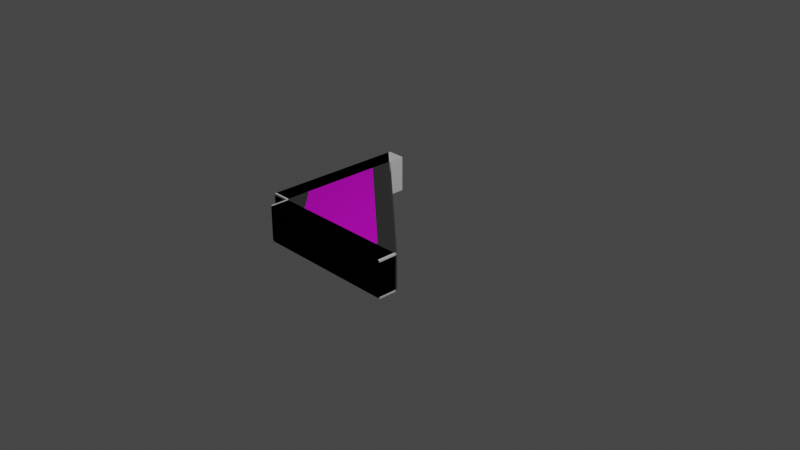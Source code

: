 # Source: b.blend  (saved by Blender 2.80.75; exported with 4.5.12 LTS)
import bpy
from mathutils import Matrix  # noqa: F401  (used for matrix-valued properties, if any)

bpy.ops.wm.read_factory_settings(use_empty=True)
scene = bpy.context.scene
scene.name = 'Scene'

# ---- collections
col_collection = bpy.data.collections.new('Collection'); scene.collection.children.link(col_collection)

# ---- images (referenced by path relative to the original .blend; pixels are not part of the script)
import os
ASSET_DIR = os.environ.get("B2B_ASSET_DIR", "")  # directory of the original .blend (textures are referenced by path, not embedded)
HERE = os.path.dirname(os.path.abspath(__file__))  # packed textures are extracted next to this script under _unpacked/

def load_image(name, relpath, width, height, colorspace="sRGB"):
    """Load a texture the original file referenced (path relative to the .blend, or extracted next to this script)."""
    p = next((c for c in (os.path.join(HERE, relpath), os.path.join(ASSET_DIR, relpath)) if relpath and os.path.exists(c)), "")
    if p:
        img = bpy.data.images.load(p, check_existing=True)
        img.name = name
    else:  # same state as the original file: an image datablock whose file is absent (Cycles renders it pink)
        img = bpy.data.images.new(name, width, height)
        img.source = "FILE"
        img.filepath = "//" + (relpath or name)
    img.colorspace_settings.name = colorspace
    return img
img_belt_png = load_image('belt.png', 'belt.png', 1024, 1024, 'sRGB')

# ---- materials (node trees are filled in below, after node groups)
mat_belt = bpy.data.materials.new('Belt')
mat_belt.use_transparent_shadow = False
mat_metal = bpy.data.materials.new('Metal')
mat_metal.use_transparent_shadow = False

# ---- material node trees
mat_belt.use_nodes = True; mat_belt.node_tree.nodes.clear()
_N = mat_belt.node_tree.nodes; _L = mat_belt.node_tree.links
n0 = _N.new('ShaderNodeOutputMaterial'); n0.name = 'Material Output'; n0.location = (331, 283)
n1 = _N.new('ShaderNodeBsdfPrincipled'); n1.name = 'Principled BSDF'; n1.location = (25, 278)
n1.distribution = 'GGX'
n1.subsurface_method = 'BURLEY'
n1.inputs[1].default_value = 0.2318
n1.inputs[3].default_value = 1.45
n1.inputs[20].default_value = 0.0
n1.inputs[27].default_value = (0.0, 0.0, 0.0, 1.0)
n1.inputs[28].default_value = 1.0
n2 = _N.new('ShaderNodeTexImage'); n2.name = 'Image Texture'; n2.location = (-521, 88)
n2.image = img_belt_png
n3 = _N.new('ShaderNodeInvert'); n3.name = 'Invert'; n3.location = (-180, 24)
n3.inputs[0].default_value = 0.45
_L.new(n1.outputs[0], n0.inputs[0])
_L.new(n2.outputs[0], n1.inputs[0])
_L.new(n2.outputs[0], n1.inputs[13])
_L.new(n2.outputs[1], n3.inputs[1])
_L.new(n3.outputs[0], n1.inputs[2])
n0.is_active_output = True
mat_metal.use_nodes = True; mat_metal.node_tree.nodes.clear()
_N = mat_metal.node_tree.nodes; _L = mat_metal.node_tree.links
n0 = _N.new('ShaderNodeOutputMaterial'); n0.name = 'Material Output'; n0.location = (300, 300)
n1 = _N.new('ShaderNodeBsdfPrincipled'); n1.name = 'Principled BSDF'; n1.location = (10, 300)
n1.distribution = 'GGX'
n1.subsurface_method = 'BURLEY'
n1.inputs[0].default_value = (0.3526, 0.3526, 0.3526, 1.0)
n1.inputs[1].default_value = 1.0
n1.inputs[2].default_value = 0.2636
n1.inputs[3].default_value = 1.45
n1.inputs[13].default_value = 0.3773
n1.inputs[27].default_value = (0.0, 0.0, 0.0, 1.0)
n1.inputs[28].default_value = 1.0
_L.new(n1.outputs[0], n0.inputs[0])
n0.is_active_output = True

# ---- world
world_world = bpy.data.worlds.new('World'); scene.world = world_world
world_world.use_nodes = True; world_world.node_tree.nodes.clear()
_N = world_world.node_tree.nodes; _L = world_world.node_tree.links
n0 = _N.new('ShaderNodeOutputWorld'); n0.name = 'World Output'; n0.location = (300, 300)
n1 = _N.new('ShaderNodeBackground'); n1.name = 'Background'; n1.location = (10, 300)
n1.inputs[0].default_value = (0.05088, 0.05088, 0.05088, 1.0)
_L.new(n1.outputs[0], n0.inputs[0])
n0.is_active_output = True
world_world.color = (0.05088, 0.05088, 0.05088)
world_world.use_sun_shadow = False
world_world.sun_shadow_jitter_overblur = 0.0

# ---- cameras
cam_camera = bpy.data.cameras.new('Camera')
cam_camera.clip_end = 100.0
cam_camera.ortho_scale = 7.314

# ---- lights
light_light = bpy.data.lights.new('Light', 'POINT')
light_light.transmission_factor = 0.0
light_light.energy = 1000.0
light_light.shadow_soft_size = 0.1
light_light.shadow_maximum_resolution = 0.006
light_light.use_absolute_resolution = True

# ---- meshes
me_cube = bpy.data.meshes.new('Cube')
me_cube.from_pydata([(-0.5333, -1.0, -0.2), (0.5333, -1.0, -0.2), (-1.0, -0.5333, 0.2), (-1.0, 0.5333, 0.2), (0.5333, -1.0, 0.2), (-0.5333, -1.0, 0.2), (-1.0, 0.5333, -0.2), (-1.0, -0.5333, -0.2), (-1.0, -0.8, 0.18), (-1.0, -0.78, 0.2), (-1.0, -0.78, -0.2), (-1.0, -0.8, -0.18), (-1.0, 0.78, 0.2), (-1.0, 0.8, 0.18), (-1.0, 0.8, -0.18), (-1.0, 0.78, -0.2), (-0.78, -1.0, 0.2), (-0.8, -1.0, 0.18), (-0.8, -1.0, -0.18), (-0.78, -1.0, -0.2), (0.8, -1.0, 0.18), (0.78, -1.0, 0.2), (0.78, -1.0, -0.2), (0.8, -1.0, -0.18), (-0.5333, -0.78, -0.2), (0.5333, -0.78, -0.2), (-0.5333, -0.78, 0.2), (0.5333, -0.78, 0.2), (-0.78, -0.78, -0.2), (-0.8, -0.8, -0.18), (0.78, -0.78, 0.2), (0.8, -0.78, 0.18), (0.78, -0.78, -0.2), (0.8, -0.78, -0.18), (-0.78, -0.78, 0.2), (-0.8, -0.8, 0.18), (-0.78, -0.5347, 0.2), (-0.78, -0.5347, -0.2)], [], [(25, 6, 15, 32), (27, 4, 21, 30), (22, 23, 20, 21, 4, 1), (0, 5, 16, 17, 18, 19), (33, 31, 20, 23), (29, 35, 8, 11), (2, 3, 6, 7), (6, 3, 12, 13, 14, 15), (25, 1, 0, 24), (4, 5, 0, 1), (9, 34, 16, 5, 26, 36, 2), (27, 3, 2, 36, 26), (28, 19, 18, 29), (30, 21, 20, 31), (32, 15, 14, 33), (34, 9, 8, 35), (10, 11, 8, 9, 2, 7), (16, 34, 35, 17), (22, 32, 33, 23), (12, 30, 31, 13), (10, 28, 29, 11), (4, 27, 26, 5), (6, 25, 24, 37, 7), (18, 17, 35, 29), (14, 13, 31, 33), (3, 27, 30, 12), (1, 25, 32, 22), (19, 28, 10, 7, 37, 24, 0)])
me_cube.polygons.foreach_set('material_index', [1, 1, 1, 1, 1, 1, 0, 1, 0, 0, 1, 0, 1, 1, 1, 1, 1, 1, 1, 1, 1, 0, 0, 1, 1, 1, 1, 1])
_uv = me_cube.uv_layers.new(name='UVMap')
_uv.uv.foreach_set('vector', [0.5, 0.9583, 0.625, 0.9583, 0.625, 0.9969, 0.5, 0.9969, 0.5, 0.2083, 0.625, 0.2083, 0.625, 0.2469, 0.5, 0.2469, 0.375, 0.5031, 0.3875, 0.5, 0.6125, 0.5, 0.625, 0.5031, 0.625, 0.5417, 0.375, 0.5417, 0.375, 0.7083, 0.625, 0.7083, 0.625, 0.7469, 0.6125, 0.75, 0.3875, 0.75, 0.375, 0.7469, 0.3875, 0.375, 0.6125, 0.375, 0.6125, 0.5, 0.3875, 0.5, 0.6375, 0.625, 0.8625, 0.625, 0.8625, 0.75, 0.6375, 0.75, 0.0, 0.0, 1.0, 0.0, 1.0, 0.2461, 0.0, 0.2461, 0.125, 0.7083, 0.375, 0.7083, 0.375, 0.7469, 0.3625, 0.75, 0.1375, 0.75, 0.125, 0.7469, 1.0, 0.5, 1.0, 1.0, 0.0, 1.0, 0.0, 0.5, 1.0, 0.25, 0.0, 0.25, 0.0, 0.0, 1.0, 0.0, 0.375, 0.003125, 0.5, 0.003125, 0.625, 0.003125, 0.625, 0.04167, 0.5, 0.04167, 0.4375, 0.04167, 0.375, 0.04167, 1.0, 0.5, 1.0, 1.0, 0.0, 1.0, 0.0, 0.75, 0.0, 0.5, 0.5, 0.7531, 0.375, 0.7531, 0.375, 0.75, 0.5, 0.75, 0.5, 0.2469, 0.625, 0.2469, 0.625, 0.25, 0.5, 0.25, 0.5, 0.9969, 0.625, 0.9969, 0.625, 1.0, 0.5, 1.0, 0.5, 0.003125, 0.375, 0.003125, 0.375, 0.0, 0.5, 0.0, 0.125, 0.5031, 0.1375, 0.5, 0.3625, 0.5, 0.375, 0.5031, 0.375, 0.5417, 0.125, 0.5417, 0.625, 0.003125, 0.5, 0.003125, 0.5, 0.0, 0.625, 0.0, 0.375, 0.9969, 0.5, 0.9969, 0.5, 1.0, 0.375, 1.0, 0.375, 0.2469, 0.5, 0.2469, 0.5, 0.25, 0.375, 0.25, 0.625, 0.7531, 0.5, 0.7531, 0.5, 0.75, 0.625, 0.75, 1.0, 0.0, 1.0, 0.5, 0.0, 0.5, 0.0, 0.0, 1.0, 0.0, 1.0, 0.5, 0.0, 0.5, 0.0, 0.25, 0.0, 0.0, 0.6375, 0.5, 0.8625, 0.5, 0.8625, 0.625, 0.6375, 0.625, 0.3875, 0.25, 0.6125, 0.25, 0.6125, 0.375, 0.3875, 0.375, 0.375, 0.2083, 0.5, 0.2083, 0.5, 0.2469, 0.375, 0.2469, 0.375, 0.9583, 0.5, 0.9583, 0.5, 0.9969, 0.375, 0.9969, 0.375, 0.7531, 0.5, 0.7531, 0.625, 0.7531, 0.625, 0.7917, 0.5625, 0.7917, 0.5, 0.7917, 0.375, 0.7917])
me_cube.materials.append(mat_belt)
me_cube.materials.append(mat_metal)
me_cube.use_remesh_preserve_volume = False
me_cube.use_remesh_preserve_attributes = False
me_cube.use_mirror_vertex_groups = False
me_cube.update()
me_cube_001 = bpy.data.meshes.new('Cube.001')
me_cube_001.from_pydata([(-0.8, -1.0, -0.2), (-0.8, -1.0, 0.2), (-0.8, -0.8, -0.2), (-0.8, -0.8, 0.2), (0.8, -1.0, -0.2), (0.8, -1.0, 0.2), (0.8, -0.8, -0.2), (0.8, -0.8, 0.2), (-0.8, -0.8, -0.2), (-0.8, -0.8, 0.2), (-1.0, -0.8, -0.2), (-1.0, -0.8, 0.2), (-0.8, 0.8, -0.2), (-0.8, 0.8, 0.2), (-1.0, 0.8, -0.2), (-1.0, 0.8, 0.2)], [], [(0, 1, 3, 2), (2, 3, 7, 6), (6, 7, 5, 4), (4, 5, 1, 0), (2, 6, 4, 0), (7, 3, 1, 5), (8, 9, 11, 10), (10, 11, 15, 14), (14, 15, 13, 12), (12, 13, 9, 8), (10, 14, 12, 8), (15, 11, 9, 13)])
_uv = me_cube_001.uv_layers.new(name='UVMap')
_uv.uv.foreach_set('vector', [0.375, 0.0, 0.625, 0.0, 0.625, 0.25, 0.375, 0.25, 0.375, 0.25, 0.625, 0.25, 0.625, 0.5, 0.375, 0.5, 0.375, 0.5, 0.625, 0.5, 0.625, 0.75, 0.375, 0.75, 0.375, 0.75, 0.625, 0.75, 0.625, 1.0, 0.375, 1.0, 0.125, 0.5, 0.375, 0.5, 0.375, 0.75, 0.125, 0.75, 0.625, 0.5, 0.875, 0.5, 0.875, 0.75, 0.625, 0.75, 0.375, 0.0, 0.625, 0.0, 0.625, 0.25, 0.375, 0.25, 0.375, 0.25, 0.625, 0.25, 0.625, 0.5, 0.375, 0.5, 0.375, 0.5, 0.625, 0.5, 0.625, 0.75, 0.375, 0.75, 0.375, 0.75, 0.625, 0.75, 0.625, 1.0, 0.375, 1.0, 0.125, 0.5, 0.375, 0.5, 0.375, 0.75, 0.125, 0.75, 0.625, 0.5, 0.875, 0.5, 0.875, 0.75, 0.625, 0.75])
me_cube_001.use_remesh_preserve_volume = False
me_cube_001.use_remesh_preserve_attributes = False
me_cube_001.use_mirror_vertex_groups = False
me_cube_001.update()

# ---- objects
ob_cube = bpy.data.objects.new('Cube', me_cube)
ob_light = bpy.data.objects.new('Light', light_light)
ob_camera = bpy.data.objects.new('Camera', cam_camera)
ob_cube_001 = bpy.data.objects.new('Cube.001', me_cube_001)

# ---- transforms, parenting, visibility, modifiers, constraints
ob_cube.location = (0.0, 0.0, 0.0)
ob_cube.lock_rotations_4d = False
ob_cube.empty_display_type = 'ARROWS'
ob_cube.lineart.crease_threshold = 0.0
ob_light.location = (4.076, 1.005, 5.904)
ob_light.rotation_euler = (0.6503, 0.05522, 1.866)
ob_light.lock_rotations_4d = False
ob_light.empty_display_type = 'ARROWS'
ob_light.color = (0.0, 0.0, 0.0, 0.0)
ob_light.lineart.crease_threshold = 0.0
ob_camera.location = (7.359, -6.926, 4.958)
ob_camera.rotation_euler = (1.109, 0.0, 0.8149)
ob_camera.lock_rotations_4d = False
ob_camera.empty_display_type = 'ARROWS'
ob_camera.color = (0.0, 0.0, 0.0, 0.0)
ob_camera.display_type = 'WIRE'
ob_camera.lineart.crease_threshold = 0.0
ob_cube_001.location = (0.0, 0.0, 0.0)
ob_cube_001.lineart.crease_threshold = 0.0

# ---- collection membership
col_collection.objects.link(ob_cube)
col_collection.objects.link(ob_light)
col_collection.objects.link(ob_camera)
col_collection.objects.link(ob_cube_001)

# ---- scene / render settings (as saved in the file)
scene.camera = ob_camera
scene.frame_start = 1; scene.frame_end = 250; scene.frame_set(1)
scene.render.engine = 'BLENDER_EEVEE_NEXT'
scene.cycles.use_denoising = False
scene.cycles.samples = 128
scene.cycles.sampling_pattern = 'TABULATED_SOBOL'
scene.cycles.use_adaptive_sampling = False
scene.cycles.use_light_tree = False
scene.view_settings.view_transform = 'Filmic'
bpy.context.view_layer.update()
